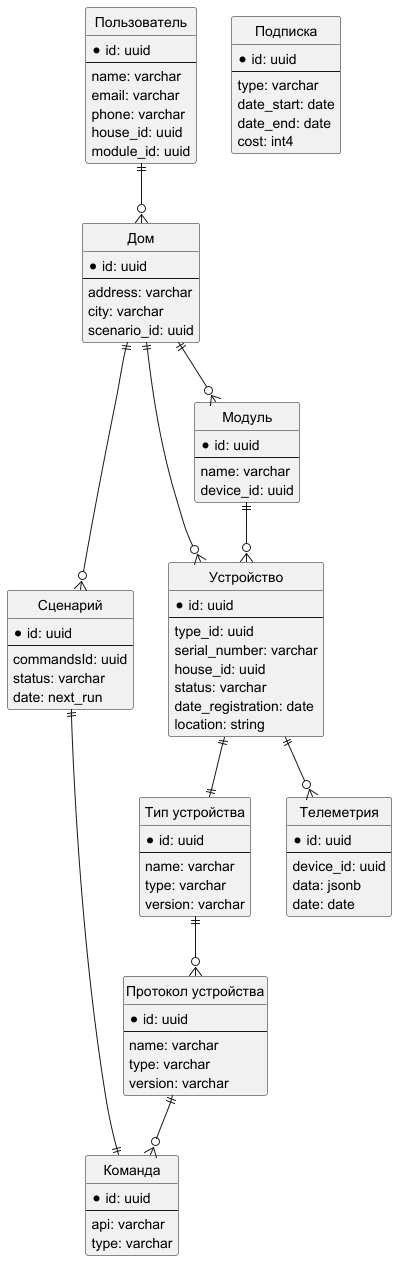

The diagram above was rendered by PlantUML. Its source (embedded in the PNG):
@startuml
hide circle

entity "Пользователь" as user {
*id: uuid
---
name: varchar
email: varchar
phone: varchar
house_id: uuid
module_id: uuid
}

entity "Дом" as house {
*id: uuid
---
address: varchar
city: varchar
scenario_id: uuid
}

entity "Сценарий" as scenario {
*id: uuid
---
commandsId: uuid
status: varchar
date: next_run
}

entity "Команда" as command {
*id: uuid
---
api: varchar
type: varchar
}

entity "Подписка" as subscription {
*id: uuid
---
type: varchar
date_start: date
date_end: date
cost: int4
}

entity "Устройство" as device {
*id: uuid
---
type_id: uuid
serial_number: varchar
house_id: uuid
status: varchar
date_registration: date
location: string
}

entity "Тип устройства" as device_type {
*id: uuid
---
name: varchar
type: varchar
version: varchar
}

entity "Протокол устройства" as device_protocol {
*id: uuid
---
name: varchar
type: varchar
version: varchar
}

entity "Модуль" as module {
*id: uuid
---
name: varchar
device_id: uuid
}

entity "Телеметрия" as device_data {
*id: uuid
---
device_id: uuid
data: jsonb
date: date
}

' Связи
user ||--o{ house
house ||--o{ device
module ||--o{ device
house ||--o{ module
house ||--o{ scenario
scenario ||--|| command
device ||--|| device_type
device_type ||--o{ device_protocol
device_protocol ||--o{ command
device ||--o{ device_data
@enduml